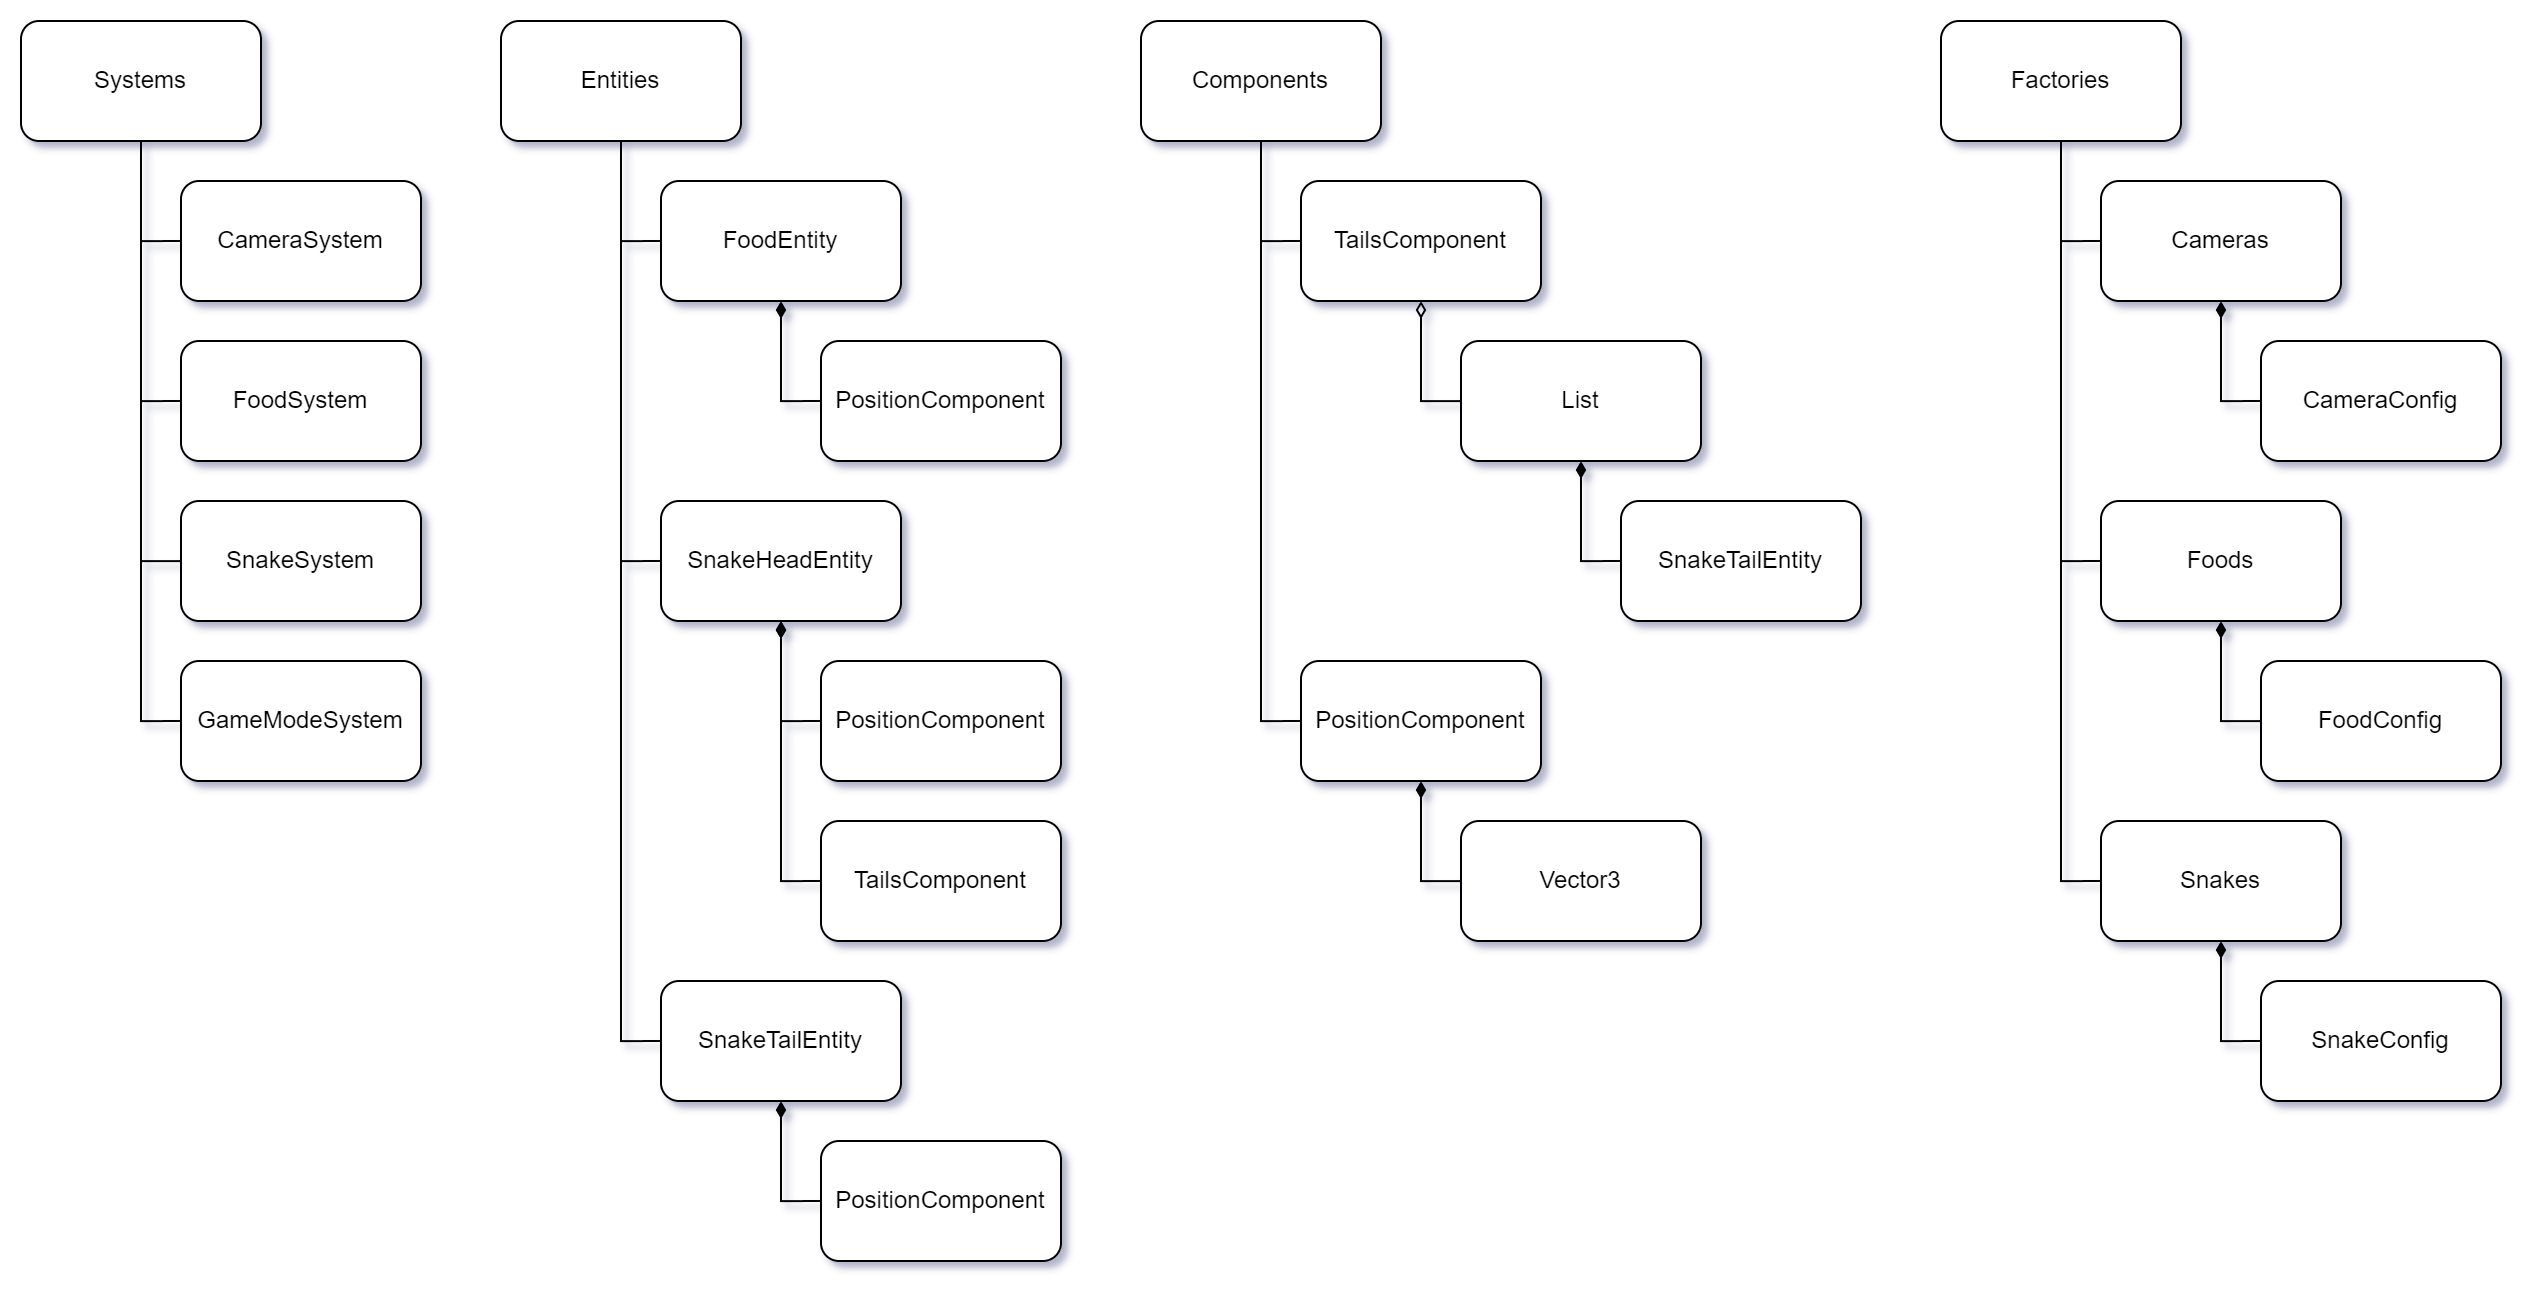

The diagram above was exported from draw.io. Its source (the exported page's mxGraphModel, read from the mxfile embedded in the PNG):
<mxGraphModel dx="1400" dy="835" grid="1" gridSize="10" guides="1" tooltips="1" connect="1" arrows="1" fold="1" page="1" pageScale="1" pageWidth="850" pageHeight="1100" math="0" shadow="0">
  <root>
    <mxCell id="0" />
    <mxCell id="1" parent="0" />
    <mxCell id="EJrOYTpTuxBFFF0hkIu7-6" style="edgeStyle=orthogonalEdgeStyle;rounded=0;orthogonalLoop=1;jettySize=auto;html=1;endArrow=none;endFill=0;" edge="1" parent="1" target="EJrOYTpTuxBFFF0hkIu7-4">
      <mxGeometry relative="1" as="geometry">
        <mxPoint x="60" y="140" as="sourcePoint" />
        <Array as="points">
          <mxPoint x="60" y="270" />
        </Array>
      </mxGeometry>
    </mxCell>
    <mxCell id="EJrOYTpTuxBFFF0hkIu7-9" style="edgeStyle=orthogonalEdgeStyle;rounded=0;orthogonalLoop=1;jettySize=auto;html=1;entryX=0;entryY=0.5;entryDx=0;entryDy=0;endArrow=none;endFill=0;exitX=0.5;exitY=1;exitDx=0;exitDy=0;" edge="1" parent="1" source="EJrOYTpTuxBFFF0hkIu7-2" target="EJrOYTpTuxBFFF0hkIu7-7">
      <mxGeometry relative="1" as="geometry">
        <mxPoint x="60" y="140" as="sourcePoint" />
        <Array as="points">
          <mxPoint x="60" y="350" />
        </Array>
      </mxGeometry>
    </mxCell>
    <mxCell id="EJrOYTpTuxBFFF0hkIu7-64" style="edgeStyle=orthogonalEdgeStyle;rounded=0;orthogonalLoop=1;jettySize=auto;html=1;entryX=0;entryY=0.5;entryDx=0;entryDy=0;endArrow=none;endFill=0;" edge="1" parent="1" source="EJrOYTpTuxBFFF0hkIu7-2" target="EJrOYTpTuxBFFF0hkIu7-63">
      <mxGeometry relative="1" as="geometry" />
    </mxCell>
    <mxCell id="EJrOYTpTuxBFFF0hkIu7-65" style="edgeStyle=orthogonalEdgeStyle;rounded=0;orthogonalLoop=1;jettySize=auto;html=1;exitX=0.5;exitY=1;exitDx=0;exitDy=0;entryX=0;entryY=0.5;entryDx=0;entryDy=0;endArrow=none;endFill=0;" edge="1" parent="1" source="EJrOYTpTuxBFFF0hkIu7-2" target="EJrOYTpTuxBFFF0hkIu7-3">
      <mxGeometry relative="1" as="geometry" />
    </mxCell>
    <mxCell id="EJrOYTpTuxBFFF0hkIu7-2" value="Systems" style="rounded=1;whiteSpace=wrap;html=1;" vertex="1" parent="1">
      <mxGeometry width="120" height="60" as="geometry" />
    </mxCell>
    <mxCell id="EJrOYTpTuxBFFF0hkIu7-3" value="FoodSystem" style="rounded=1;whiteSpace=wrap;html=1;" vertex="1" parent="1">
      <mxGeometry x="80" y="160" width="120" height="60" as="geometry" />
    </mxCell>
    <mxCell id="EJrOYTpTuxBFFF0hkIu7-4" value="SnakeSystem" style="rounded=1;whiteSpace=wrap;html=1;" vertex="1" parent="1">
      <mxGeometry x="80" y="240" width="120" height="60" as="geometry" />
    </mxCell>
    <mxCell id="EJrOYTpTuxBFFF0hkIu7-7" value="GameModeSystem" style="rounded=1;whiteSpace=wrap;html=1;" vertex="1" parent="1">
      <mxGeometry x="80" y="320" width="120" height="60" as="geometry" />
    </mxCell>
    <mxCell id="EJrOYTpTuxBFFF0hkIu7-21" style="edgeStyle=orthogonalEdgeStyle;rounded=0;orthogonalLoop=1;jettySize=auto;html=1;entryX=0;entryY=0.5;entryDx=0;entryDy=0;endArrow=none;endFill=0;" edge="1" parent="1" source="EJrOYTpTuxBFFF0hkIu7-18" target="EJrOYTpTuxBFFF0hkIu7-19">
      <mxGeometry relative="1" as="geometry" />
    </mxCell>
    <mxCell id="EJrOYTpTuxBFFF0hkIu7-28" style="edgeStyle=orthogonalEdgeStyle;rounded=0;orthogonalLoop=1;jettySize=auto;html=1;entryX=0;entryY=0.5;entryDx=0;entryDy=0;endArrow=none;endFill=0;" edge="1" parent="1" source="EJrOYTpTuxBFFF0hkIu7-18" target="EJrOYTpTuxBFFF0hkIu7-26">
      <mxGeometry relative="1" as="geometry" />
    </mxCell>
    <mxCell id="EJrOYTpTuxBFFF0hkIu7-34" style="edgeStyle=orthogonalEdgeStyle;rounded=0;orthogonalLoop=1;jettySize=auto;html=1;entryX=0;entryY=0.5;entryDx=0;entryDy=0;endArrow=none;endFill=0;" edge="1" parent="1" source="EJrOYTpTuxBFFF0hkIu7-18" target="EJrOYTpTuxBFFF0hkIu7-32">
      <mxGeometry relative="1" as="geometry" />
    </mxCell>
    <mxCell id="EJrOYTpTuxBFFF0hkIu7-18" value="Entities" style="rounded=1;whiteSpace=wrap;html=1;" vertex="1" parent="1">
      <mxGeometry x="240" width="120" height="60" as="geometry" />
    </mxCell>
    <mxCell id="EJrOYTpTuxBFFF0hkIu7-19" value="FoodEntity" style="rounded=1;whiteSpace=wrap;html=1;" vertex="1" parent="1">
      <mxGeometry x="320" y="80" width="120" height="60" as="geometry" />
    </mxCell>
    <mxCell id="EJrOYTpTuxBFFF0hkIu7-58" style="edgeStyle=orthogonalEdgeStyle;rounded=0;orthogonalLoop=1;jettySize=auto;html=1;exitX=0;exitY=0.5;exitDx=0;exitDy=0;entryX=0.5;entryY=1;entryDx=0;entryDy=0;endArrow=diamondThin;endFill=1;" edge="1" parent="1" source="EJrOYTpTuxBFFF0hkIu7-23" target="EJrOYTpTuxBFFF0hkIu7-19">
      <mxGeometry relative="1" as="geometry" />
    </mxCell>
    <mxCell id="EJrOYTpTuxBFFF0hkIu7-23" value="PositionComponent" style="rounded=1;whiteSpace=wrap;html=1;" vertex="1" parent="1">
      <mxGeometry x="400" y="160" width="120" height="60" as="geometry" />
    </mxCell>
    <mxCell id="EJrOYTpTuxBFFF0hkIu7-26" value="SnakeHeadEntity" style="rounded=1;whiteSpace=wrap;html=1;" vertex="1" parent="1">
      <mxGeometry x="320" y="240" width="120" height="60" as="geometry" />
    </mxCell>
    <mxCell id="EJrOYTpTuxBFFF0hkIu7-59" style="edgeStyle=orthogonalEdgeStyle;rounded=0;orthogonalLoop=1;jettySize=auto;html=1;exitX=0;exitY=0.5;exitDx=0;exitDy=0;entryX=0.5;entryY=1;entryDx=0;entryDy=0;endArrow=diamondThin;endFill=1;" edge="1" parent="1" source="EJrOYTpTuxBFFF0hkIu7-27" target="EJrOYTpTuxBFFF0hkIu7-26">
      <mxGeometry relative="1" as="geometry" />
    </mxCell>
    <mxCell id="EJrOYTpTuxBFFF0hkIu7-27" value="PositionComponent" style="rounded=1;whiteSpace=wrap;html=1;" vertex="1" parent="1">
      <mxGeometry x="400" y="320" width="120" height="60" as="geometry" />
    </mxCell>
    <mxCell id="EJrOYTpTuxBFFF0hkIu7-60" style="edgeStyle=orthogonalEdgeStyle;rounded=0;orthogonalLoop=1;jettySize=auto;html=1;exitX=0;exitY=0.5;exitDx=0;exitDy=0;endArrow=diamondThin;endFill=1;" edge="1" parent="1" source="EJrOYTpTuxBFFF0hkIu7-29">
      <mxGeometry relative="1" as="geometry">
        <mxPoint x="380" y="300" as="targetPoint" />
      </mxGeometry>
    </mxCell>
    <mxCell id="EJrOYTpTuxBFFF0hkIu7-29" value="TailsComponent" style="rounded=1;whiteSpace=wrap;html=1;" vertex="1" parent="1">
      <mxGeometry x="400" y="400" width="120" height="60" as="geometry" />
    </mxCell>
    <mxCell id="EJrOYTpTuxBFFF0hkIu7-32" value="SnakeTailEntity" style="rounded=1;whiteSpace=wrap;html=1;" vertex="1" parent="1">
      <mxGeometry x="320" y="480" width="120" height="60" as="geometry" />
    </mxCell>
    <mxCell id="EJrOYTpTuxBFFF0hkIu7-61" style="edgeStyle=orthogonalEdgeStyle;rounded=0;orthogonalLoop=1;jettySize=auto;html=1;exitX=0;exitY=0.5;exitDx=0;exitDy=0;entryX=0.5;entryY=1;entryDx=0;entryDy=0;endArrow=diamondThin;endFill=1;" edge="1" parent="1" source="EJrOYTpTuxBFFF0hkIu7-33" target="EJrOYTpTuxBFFF0hkIu7-32">
      <mxGeometry relative="1" as="geometry" />
    </mxCell>
    <mxCell id="EJrOYTpTuxBFFF0hkIu7-33" value="PositionComponent" style="rounded=1;whiteSpace=wrap;html=1;" vertex="1" parent="1">
      <mxGeometry x="400" y="560" width="120" height="60" as="geometry" />
    </mxCell>
    <mxCell id="EJrOYTpTuxBFFF0hkIu7-35" value="TailsComponent" style="rounded=1;whiteSpace=wrap;html=1;" vertex="1" parent="1">
      <mxGeometry x="640" y="80" width="120" height="60" as="geometry" />
    </mxCell>
    <mxCell id="EJrOYTpTuxBFFF0hkIu7-53" style="edgeStyle=orthogonalEdgeStyle;rounded=0;orthogonalLoop=1;jettySize=auto;html=1;entryX=0.5;entryY=1;entryDx=0;entryDy=0;endArrow=diamondThin;endFill=0;" edge="1" parent="1" source="EJrOYTpTuxBFFF0hkIu7-36" target="EJrOYTpTuxBFFF0hkIu7-35">
      <mxGeometry relative="1" as="geometry">
        <Array as="points">
          <mxPoint x="700" y="190" />
        </Array>
      </mxGeometry>
    </mxCell>
    <mxCell id="EJrOYTpTuxBFFF0hkIu7-36" value="List" style="rounded=1;whiteSpace=wrap;html=1;" vertex="1" parent="1">
      <mxGeometry x="720" y="160" width="120" height="60" as="geometry" />
    </mxCell>
    <mxCell id="EJrOYTpTuxBFFF0hkIu7-52" style="edgeStyle=orthogonalEdgeStyle;rounded=0;orthogonalLoop=1;jettySize=auto;html=1;exitX=0;exitY=0.5;exitDx=0;exitDy=0;entryX=0.5;entryY=1;entryDx=0;entryDy=0;endArrow=diamondThin;endFill=1;" edge="1" parent="1" source="EJrOYTpTuxBFFF0hkIu7-38" target="EJrOYTpTuxBFFF0hkIu7-36">
      <mxGeometry relative="1" as="geometry" />
    </mxCell>
    <mxCell id="EJrOYTpTuxBFFF0hkIu7-38" value="SnakeTailEntity" style="rounded=1;whiteSpace=wrap;html=1;" vertex="1" parent="1">
      <mxGeometry x="800" y="240" width="120" height="60" as="geometry" />
    </mxCell>
    <mxCell id="EJrOYTpTuxBFFF0hkIu7-42" style="edgeStyle=orthogonalEdgeStyle;rounded=0;orthogonalLoop=1;jettySize=auto;html=1;entryX=0;entryY=0.5;entryDx=0;entryDy=0;endArrow=none;endFill=0;" edge="1" parent="1" source="EJrOYTpTuxBFFF0hkIu7-40" target="EJrOYTpTuxBFFF0hkIu7-41">
      <mxGeometry relative="1" as="geometry" />
    </mxCell>
    <mxCell id="EJrOYTpTuxBFFF0hkIu7-46" style="edgeStyle=orthogonalEdgeStyle;rounded=0;orthogonalLoop=1;jettySize=auto;html=1;entryX=0;entryY=0.5;entryDx=0;entryDy=0;endArrow=none;endFill=0;" edge="1" parent="1" source="EJrOYTpTuxBFFF0hkIu7-40" target="EJrOYTpTuxBFFF0hkIu7-45">
      <mxGeometry relative="1" as="geometry" />
    </mxCell>
    <mxCell id="EJrOYTpTuxBFFF0hkIu7-48" style="edgeStyle=orthogonalEdgeStyle;rounded=0;orthogonalLoop=1;jettySize=auto;html=1;entryX=0;entryY=0.5;entryDx=0;entryDy=0;endArrow=none;endFill=0;" edge="1" parent="1" source="EJrOYTpTuxBFFF0hkIu7-40" target="EJrOYTpTuxBFFF0hkIu7-47">
      <mxGeometry relative="1" as="geometry" />
    </mxCell>
    <mxCell id="EJrOYTpTuxBFFF0hkIu7-40" value="Factories" style="rounded=1;whiteSpace=wrap;html=1;" vertex="1" parent="1">
      <mxGeometry x="960" width="120" height="60" as="geometry" />
    </mxCell>
    <mxCell id="EJrOYTpTuxBFFF0hkIu7-41" value="Foods" style="rounded=1;whiteSpace=wrap;html=1;" vertex="1" parent="1">
      <mxGeometry x="1040" y="240" width="120" height="60" as="geometry" />
    </mxCell>
    <mxCell id="EJrOYTpTuxBFFF0hkIu7-44" style="edgeStyle=orthogonalEdgeStyle;rounded=0;orthogonalLoop=1;jettySize=auto;html=1;entryX=0;entryY=0.5;entryDx=0;entryDy=0;endArrow=none;endFill=0;" edge="1" parent="1" source="EJrOYTpTuxBFFF0hkIu7-43" target="EJrOYTpTuxBFFF0hkIu7-35">
      <mxGeometry relative="1" as="geometry" />
    </mxCell>
    <mxCell id="EJrOYTpTuxBFFF0hkIu7-67" style="edgeStyle=orthogonalEdgeStyle;rounded=0;orthogonalLoop=1;jettySize=auto;html=1;entryX=0;entryY=0.5;entryDx=0;entryDy=0;endArrow=none;endFill=0;" edge="1" parent="1" source="EJrOYTpTuxBFFF0hkIu7-43" target="EJrOYTpTuxBFFF0hkIu7-66">
      <mxGeometry relative="1" as="geometry" />
    </mxCell>
    <mxCell id="EJrOYTpTuxBFFF0hkIu7-43" value="Components" style="rounded=1;whiteSpace=wrap;html=1;" vertex="1" parent="1">
      <mxGeometry x="560" width="120" height="60" as="geometry" />
    </mxCell>
    <mxCell id="EJrOYTpTuxBFFF0hkIu7-45" value="Cameras" style="rounded=1;whiteSpace=wrap;html=1;" vertex="1" parent="1">
      <mxGeometry x="1040" y="80" width="120" height="60" as="geometry" />
    </mxCell>
    <mxCell id="EJrOYTpTuxBFFF0hkIu7-47" value="Snakes" style="rounded=1;whiteSpace=wrap;html=1;" vertex="1" parent="1">
      <mxGeometry x="1040" y="400" width="120" height="60" as="geometry" />
    </mxCell>
    <mxCell id="EJrOYTpTuxBFFF0hkIu7-51" style="edgeStyle=orthogonalEdgeStyle;rounded=0;orthogonalLoop=1;jettySize=auto;html=1;exitX=0;exitY=0.5;exitDx=0;exitDy=0;entryX=0.5;entryY=1;entryDx=0;entryDy=0;endArrow=diamondThin;endFill=1;" edge="1" parent="1" source="EJrOYTpTuxBFFF0hkIu7-49" target="EJrOYTpTuxBFFF0hkIu7-45">
      <mxGeometry relative="1" as="geometry" />
    </mxCell>
    <mxCell id="EJrOYTpTuxBFFF0hkIu7-49" value="CameraConfig" style="rounded=1;whiteSpace=wrap;html=1;" vertex="1" parent="1">
      <mxGeometry x="1120" y="160" width="120" height="60" as="geometry" />
    </mxCell>
    <mxCell id="EJrOYTpTuxBFFF0hkIu7-55" style="edgeStyle=orthogonalEdgeStyle;rounded=0;orthogonalLoop=1;jettySize=auto;html=1;entryX=0.5;entryY=1;entryDx=0;entryDy=0;endArrow=diamondThin;endFill=1;" edge="1" parent="1" source="EJrOYTpTuxBFFF0hkIu7-54" target="EJrOYTpTuxBFFF0hkIu7-41">
      <mxGeometry relative="1" as="geometry">
        <Array as="points">
          <mxPoint x="1100" y="350" />
        </Array>
      </mxGeometry>
    </mxCell>
    <mxCell id="EJrOYTpTuxBFFF0hkIu7-54" value="FoodConfig" style="rounded=1;whiteSpace=wrap;html=1;" vertex="1" parent="1">
      <mxGeometry x="1120" y="320" width="120" height="60" as="geometry" />
    </mxCell>
    <mxCell id="EJrOYTpTuxBFFF0hkIu7-57" style="edgeStyle=orthogonalEdgeStyle;rounded=0;orthogonalLoop=1;jettySize=auto;html=1;exitX=0;exitY=0.5;exitDx=0;exitDy=0;entryX=0.5;entryY=1;entryDx=0;entryDy=0;endArrow=diamondThin;endFill=1;" edge="1" parent="1" source="EJrOYTpTuxBFFF0hkIu7-56" target="EJrOYTpTuxBFFF0hkIu7-47">
      <mxGeometry relative="1" as="geometry" />
    </mxCell>
    <mxCell id="EJrOYTpTuxBFFF0hkIu7-56" value="SnakeConfig" style="rounded=1;whiteSpace=wrap;html=1;" vertex="1" parent="1">
      <mxGeometry x="1120" y="480" width="120" height="60" as="geometry" />
    </mxCell>
    <mxCell id="EJrOYTpTuxBFFF0hkIu7-63" value="CameraSystem" style="rounded=1;whiteSpace=wrap;html=1;" vertex="1" parent="1">
      <mxGeometry x="80" y="80" width="120" height="60" as="geometry" />
    </mxCell>
    <mxCell id="EJrOYTpTuxBFFF0hkIu7-66" value="PositionComponent" style="rounded=1;whiteSpace=wrap;html=1;" vertex="1" parent="1">
      <mxGeometry x="640" y="320" width="120" height="60" as="geometry" />
    </mxCell>
    <mxCell id="EJrOYTpTuxBFFF0hkIu7-70" style="edgeStyle=orthogonalEdgeStyle;rounded=0;orthogonalLoop=1;jettySize=auto;html=1;entryX=0.5;entryY=1;entryDx=0;entryDy=0;endArrow=diamondThin;endFill=1;" edge="1" parent="1" source="EJrOYTpTuxBFFF0hkIu7-68" target="EJrOYTpTuxBFFF0hkIu7-66">
      <mxGeometry relative="1" as="geometry">
        <Array as="points">
          <mxPoint x="700" y="430" />
        </Array>
      </mxGeometry>
    </mxCell>
    <mxCell id="EJrOYTpTuxBFFF0hkIu7-68" value="Vector3" style="rounded=1;whiteSpace=wrap;html=1;" vertex="1" parent="1">
      <mxGeometry x="720" y="400" width="120" height="60" as="geometry" />
    </mxCell>
  </root>
</mxGraphModel>